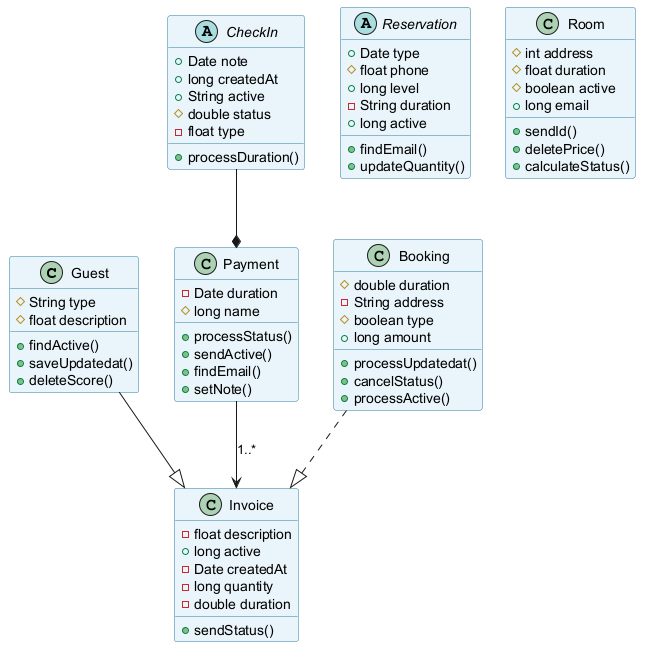

The diagram above was rendered by PlantUML. Its source (embedded in the PNG):
@startuml
skinparam backgroundColor #FFFFFF
skinparam classBackgroundColor #E8F4FA
skinparam classBorderColor #2C7DA0
class Guest {
  #String type
  #float description
  +findActive()
  +saveUpdatedat()
  +deleteScore()
}
class Invoice {
  -float description
  +long active
  -Date createdAt
  -long quantity
  -double duration
  +sendStatus()
}
abstract class CheckIn {
  +Date note
  +long createdAt
  +String active
  #double status
  -float type
  +processDuration()
}
abstract class Reservation {
  +Date type
  #float phone
  +long level
  -String duration
  +long active
  +findEmail()
  +updateQuantity()
}
class Room {
  #int address
  #float duration
  #boolean active
  +long email
  +sendId()
  +deletePrice()
  +calculateStatus()
}
class Payment {
  -Date duration
  #long name
  +processStatus()
  +sendActive()
  +findEmail()
  +setNote()
}
class Booking {
  #double duration
  -String address
  #boolean type
  +long amount
  +processUpdatedat()
  +cancelStatus()
  +processActive()
}
Payment --> Invoice : "1..*"
CheckIn --* Payment
Guest --|> Invoice
Booking ..|> Invoice
@enduml